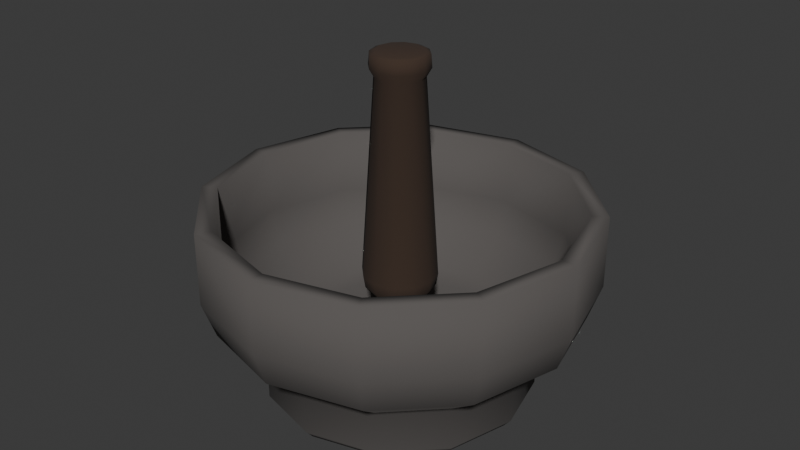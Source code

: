 # Source: mortarpestle.blend  (saved by Blender 5.2.44; exported with 4.5.12 LTS)
import bpy
from mathutils import Matrix  # noqa: F401  (used for matrix-valued properties, if any)

bpy.ops.wm.read_factory_settings(use_empty=True)
scene = bpy.context.scene
scene.name = 'Scene'

# ---- collections
col_collection = bpy.data.collections.new('Collection'); scene.collection.children.link(col_collection)

# ---- materials (node trees are filled in below, after node groups)
mat_mortar = bpy.data.materials.new('Mortar')
mat_material = bpy.data.materials.new('Material')
mat_material.alpha_threshold = 0.0
mat_material.use_backface_culling_lightprobe_volume = False
mat_material.roughness = 0.5
mat_material.line_color = (0.0, 0.0, 0.0, 1.0)

# ---- material node trees
mat_mortar.use_nodes = True; mat_mortar.node_tree.nodes.clear()
_N = mat_mortar.node_tree.nodes; _L = mat_mortar.node_tree.links
n0 = _N.new('ShaderNodeBsdfPrincipled'); n0.name = 'Principled BSDF'; n0.location = (-200, 100)
n0.inputs[0].default_value = (0.1031, 0.09408, 0.08913, 1.0)
n0.inputs[2].default_value = 1.0
n0.inputs[10].default_value = 0.005
n1 = _N.new('ShaderNodeOutputMaterial'); n1.name = 'Material Output'; n1.location = (200, 100)
_L.new(n0.outputs[0], n1.inputs[0])
n1.is_active_output = True
mat_material.use_nodes = True; mat_material.node_tree.nodes.clear()
_N = mat_material.node_tree.nodes; _L = mat_material.node_tree.links
n0 = _N.new('ShaderNodeOutputMaterial'); n0.name = 'Material Output'; n0.location = (200, 100)
n1 = _N.new('ShaderNodeBsdfPrincipled'); n1.name = 'Principled BSDF'; n1.location = (-200, 100)
n1.inputs[0].default_value = (0.04962, 0.02934, 0.01905, 1.0)
n1.inputs[2].default_value = 1.0
n1.inputs[10].default_value = 0.005
_L.new(n1.outputs[0], n0.inputs[0])
n0.is_active_output = True

# ---- world
world_world = bpy.data.worlds.new('World'); scene.world = world_world
world_world.use_nodes = True; world_world.node_tree.nodes.clear()
_N = world_world.node_tree.nodes; _L = world_world.node_tree.links
n0 = _N.new('ShaderNodeOutputWorld'); n0.name = 'World Output'; n0.location = (200, 100)
n1 = _N.new('ShaderNodeBackground'); n1.name = 'Background'; n1.location = (-200, 100)
n1.inputs[0].default_value = (0.05088, 0.05088, 0.05088, 1.0)
_L.new(n1.outputs[0], n0.inputs[0])
n0.is_active_output = True
world_world.color = (0.05088, 0.05088, 0.05088)
world_world.sun_shadow_jitter_overblur = 0.0

# ---- meshes
me_cylinder = bpy.data.meshes.new('Cylinder')
me_cylinder.from_pydata([(-1.49e-10, 0.14, -0.0732), (0.0, 0.1835, 0.075), (0.07, 0.1212, -0.0732), (0.09176, 0.1589, 0.075), (0.1212, 0.07, -0.0732), (0.1589, 0.09176, 0.075), (0.14, -1.49e-10, -0.0732), (0.1835, 0.0, 0.075), (0.1212, -0.07, -0.0732), (0.1589, -0.09176, 0.075), (0.07, -0.1212, -0.0732), (0.09176, -0.1589, 0.075), (-1.49e-10, -0.14, -0.0732), (0.0, -0.1835, 0.075), (-0.07, -0.1212, -0.0732), (-0.09176, -0.1589, 0.075), (-0.1212, -0.07, -0.0732), (-0.1589, -0.09176, 0.075), (-0.14, -1.49e-10, -0.0732), (-0.1835, 0.0, 0.075), (-0.1212, 0.07, -0.0732), (-0.1589, 0.09176, 0.075), (-0.07, 0.1212, -0.0732), (-0.09176, 0.1589, 0.075), (0.1, 0.1732, 0.075), (0.0, 0.2, 0.075), (0.1732, 0.1, 0.075), (0.2, 0.0, 0.075), (0.1732, -0.1, 0.075), (0.1, -0.1732, 0.075), (0.0, -0.2, 0.075), (-0.1, -0.1732, 0.075), (-0.1732, -0.1, 0.075), (-0.2, 0.0, 0.075), (-0.1732, 0.1, 0.075), (-0.1, 0.1732, 0.075), (0.05401, 0.09354, -0.07242), (-1.49e-10, 0.108, -0.07242), (0.09354, 0.05401, -0.07242), (0.108, -1.49e-10, -0.07242), (0.09354, -0.05401, -0.07242), (0.05401, -0.09354, -0.07242), (-1.49e-10, -0.108, -0.07242), (-0.05401, -0.09354, -0.07242), (-0.09354, -0.05401, -0.07242), (-0.108, -1.49e-10, -0.07242), (-0.09354, 0.05401, -0.07242), (-0.05401, 0.09354, -0.07242), (0.1589, -0.09176, 0.006011), (0.09176, -0.1589, 0.006011), (-0.09176, 0.1589, 0.006011), (0.0, 0.1835, 0.006011), (0.09176, 0.1589, 0.006011), (0.1589, 0.09176, 0.006011), (-0.1589, -0.09176, 0.006011), (-0.1835, 0.0, 0.006011), (0.0, -0.1835, 0.006011), (0.1835, 0.0, 0.006011), (-0.1589, 0.09176, 0.006011), (-0.09176, -0.1589, 0.006011), (0.0, 0.2, 0.0), (0.1, 0.1732, 0.0), (0.1732, 0.1, 0.0), (0.2, 0.0, 0.0), (0.1732, -0.1, 0.0), (0.1, -0.1732, 0.0), (0.0, -0.2, 0.0), (-0.1, -0.1732, 0.0), (-0.1732, -0.1, 0.0), (-0.2, 0.0, 0.0), (-0.1732, 0.1, 0.0), (-0.1, 0.1732, 0.0), (0.0935, 0.1619, -0.03696), (0.1619, 0.0935, -0.03696), (0.187, 1.738e-11, -0.03696), (0.1619, -0.0935, -0.03696), (0.0935, -0.1619, -0.03696), (-2.061e-10, -0.187, -0.03696), (-0.0935, -0.1619, -0.03696), (-0.1619, -0.0935, -0.03696), (-0.187, 1.738e-11, -0.03696), (-0.1619, 0.0935, -0.03696), (-0.0935, 0.1619, -0.03696), (-2.061e-10, 0.187, -0.03696), (0.1486, -0.0858, -0.02902), (-0.0858, 0.1486, -0.02902), (0.0858, 0.1486, -0.02902), (-0.1486, -0.0858, -0.02902), (0.0858, -0.1486, -0.02902), (-2.061e-10, 0.1716, -0.02902), (0.1486, 0.0858, -0.02902), (-0.1716, 1.738e-11, -0.02902), (-2.061e-10, -0.1716, -0.02902), (0.1716, 1.738e-11, -0.02902), (-0.1486, 0.0858, -0.02902), (-0.0858, -0.1486, -0.02902), (-1.685e-10, 0.1322, -0.1282), (0.06608, 0.1145, -0.1282), (0.1145, 0.06608, -0.1282), (0.1322, -2.553e-11, -0.1282), (0.1145, -0.06608, -0.1282), (0.06608, -0.1145, -0.1282), (-1.685e-10, -0.1322, -0.1282), (-0.06608, -0.1145, -0.1282), (-0.1145, -0.06608, -0.1282), (-0.1322, -2.553e-11, -0.1282), (-0.1145, 0.06608, -0.1282), (-0.06608, 0.1145, -0.1282), (-0.1212, -0.07, -0.1191), (-0.07, -0.1212, -0.1191), (-1.49e-10, -0.14, -0.1191), (0.07, -0.1212, -0.1191), (0.1212, -0.07, -0.1191), (0.14, -1.49e-10, -0.1191), (-1.49e-10, 0.14, -0.1191), (-0.07, 0.1212, -0.1191), (0.07, 0.1212, -0.1191), (0.1212, 0.07, -0.1191), (-0.1212, 0.07, -0.1191), (-0.14, -1.49e-10, -0.1191), (0.06423, 0.1113, -0.06478), (-1.49e-10, 0.1285, -0.06478), (0.1113, 0.06423, -0.06478), (0.1285, -1.49e-10, -0.06478), (0.1113, -0.06423, -0.06478), (0.06423, -0.1113, -0.06478), (-1.49e-10, -0.1285, -0.06478), (-0.06423, -0.1113, -0.06478), (-0.1113, -0.06423, -0.06478), (-0.1285, -1.49e-10, -0.06478), (-0.1113, 0.06423, -0.06478), (-0.06423, 0.1113, -0.06478)], [], [(60, 25, 24, 61), (61, 24, 26, 62), (62, 26, 27, 63), (63, 27, 28, 64), (64, 28, 29, 65), (65, 29, 30, 66), (66, 30, 31, 67), (67, 31, 32, 68), (68, 32, 33, 69), (69, 33, 34, 70), (88, 84, 124, 125), (70, 34, 35, 71), (71, 35, 25, 60), (109, 108, 104, 103), (1, 3, 24, 25), (3, 5, 26, 24), (5, 7, 27, 26), (7, 9, 28, 27), (9, 11, 29, 28), (11, 13, 30, 29), (13, 15, 31, 30), (15, 17, 32, 31), (17, 19, 33, 32), (19, 21, 34, 33), (21, 23, 35, 34), (23, 1, 25, 35), (36, 37, 47, 46, 45, 44, 43, 42, 41, 40, 39, 38), (89, 85, 131, 121), (90, 86, 120, 122), (91, 87, 128, 129), (92, 88, 125, 126), (93, 90, 122, 123), (94, 91, 129, 130), (95, 92, 126, 127), (84, 93, 123, 124), (85, 94, 130, 131), (86, 89, 121, 120), (87, 95, 127, 128), (17, 15, 59, 54), (3, 1, 51, 52), (23, 21, 58, 50), (9, 7, 57, 48), (15, 13, 56, 59), (21, 19, 55, 58), (7, 5, 53, 57), (13, 11, 49, 56), (19, 17, 54, 55), (5, 3, 52, 53), (1, 23, 50, 51), (11, 9, 48, 49), (82, 71, 60, 83), (81, 70, 71, 82), (80, 69, 70, 81), (79, 68, 69, 80), (78, 67, 68, 79), (77, 66, 67, 78), (76, 65, 66, 77), (75, 64, 65, 76), (74, 63, 64, 75), (73, 62, 63, 74), (72, 61, 62, 73), (83, 60, 61, 72), (0, 83, 72, 2), (2, 72, 73, 4), (4, 73, 74, 6), (6, 74, 75, 8), (8, 75, 76, 10), (10, 76, 77, 12), (12, 77, 78, 14), (14, 78, 79, 16), (16, 79, 80, 18), (18, 80, 81, 20), (20, 81, 82, 22), (22, 82, 83, 0), (54, 59, 95, 87), (52, 51, 89, 86), (50, 58, 94, 85), (48, 57, 93, 84), (59, 56, 92, 95), (58, 55, 91, 94), (57, 53, 90, 93), (56, 49, 88, 92), (55, 54, 87, 91), (53, 52, 86, 90), (51, 50, 85, 89), (49, 48, 84, 88), (96, 97, 98, 99, 100, 101, 102, 103, 104, 105, 106, 107), (110, 109, 103, 102), (111, 110, 102, 101), (112, 111, 101, 100), (113, 112, 100, 99), (115, 114, 96, 107), (114, 116, 97, 96), (117, 113, 99, 98), (118, 115, 107, 106), (116, 117, 98, 97), (119, 118, 106, 105), (108, 119, 105, 104), (16, 18, 119, 108), (18, 20, 118, 119), (2, 4, 117, 116), (20, 22, 115, 118), (4, 6, 113, 117), (0, 2, 116, 114), (22, 0, 114, 115), (6, 8, 112, 113), (8, 10, 111, 112), (10, 12, 110, 111), (12, 14, 109, 110), (14, 16, 108, 109), (37, 36, 120, 121), (36, 38, 122, 120), (38, 39, 123, 122), (39, 40, 124, 123), (40, 41, 125, 124), (41, 42, 126, 125), (42, 43, 127, 126), (43, 44, 128, 127), (44, 45, 129, 128), (45, 46, 130, 129), (46, 47, 131, 130), (47, 37, 121, 131)])
me_cylinder.polygons.foreach_set('use_smooth', [True] * 122)
_uv = me_cylinder.uv_layers.new(name='UVMap')
_uv.uv.foreach_set('vector', [1.0, 0.75, 1.0, 1.0, 0.9167, 1.0, 0.9167, 0.75, 0.9167, 0.75, 0.9167, 1.0, 0.8333, 1.0, 0.8333, 0.75, 0.8333, 0.75, 0.8333, 1.0, 0.75, 1.0, 0.75, 0.75, 0.75, 0.75, 0.75, 1.0, 0.6667, 1.0, 0.6667, 0.75, 0.6667, 0.75, 0.6667, 1.0, 0.5833, 1.0, 0.5833, 0.75, 0.5833, 0.75, 0.5833, 1.0, 0.5, 1.0, 0.5, 0.75, 0.5, 0.75, 0.5, 1.0, 0.4167, 1.0, 0.4167, 0.75, 0.4167, 0.75, 0.4167, 1.0, 0.3333, 1.0, 0.3333, 0.75, 0.3333, 0.75, 0.3333, 1.0, 0.25, 1.0, 0.25, 0.75, 0.25, 0.75, 0.25, 1.0, 0.1667, 1.0, 0.1667, 0.75, 0.3601, 0.05928, 0.4407, 0.1399, 0.4407, 0.1399, 0.3601, 0.05928, 0.1667, 0.75, 0.1667, 1.0, 0.08333, 1.0, 0.08333, 0.75, 0.08333, 0.75, 0.08333, 1.0, 7.451e-08, 1.0, 7.451e-08, 0.75, 0.4167, 0.5, 0.3333, 0.5, 0.3333, 0.5, 0.4167, 0.5, 0.25, 0.4702, 0.3601, 0.4407, 0.37, 0.4578, 0.25, 0.49, 0.3601, 0.4407, 0.4407, 0.3601, 0.4578, 0.37, 0.37, 0.4578, 0.4407, 0.3601, 0.4702, 0.25, 0.49, 0.25, 0.4578, 0.37, 0.4702, 0.25, 0.4407, 0.1399, 0.4578, 0.13, 0.49, 0.25, 0.4407, 0.1399, 0.3601, 0.05928, 0.37, 0.04215, 0.4578, 0.13, 0.3601, 0.05928, 0.25, 0.02978, 0.25, 0.01, 0.37, 0.04215, 0.25, 0.02978, 0.1399, 0.05928, 0.13, 0.04215, 0.25, 0.01, 0.1399, 0.05928, 0.05928, 0.1399, 0.04215, 0.13, 0.13, 0.04215, 0.05928, 0.1399, 0.02978, 0.25, 0.01, 0.25, 0.04215, 0.13, 0.02978, 0.25, 0.05928, 0.3601, 0.04215, 0.37, 0.01, 0.25, 0.05928, 0.3601, 0.1399, 0.4407, 0.13, 0.4578, 0.04215, 0.37, 0.1399, 0.4407, 0.25, 0.4702, 0.25, 0.49, 0.13, 0.4578, 0.3426, 0.4104, 0.25, 0.4352, 0.1574, 0.4104, 0.08964, 0.3426, 0.06483, 0.25, 0.08964, 0.1574, 0.1574, 0.08964, 0.25, 0.06483, 0.3426, 0.08964, 0.4104, 0.1574, 0.4352, 0.25, 0.4104, 0.3426, 0.25, 0.4702, 0.1399, 0.4407, 0.1399, 0.4407, 0.25, 0.4702, 0.4407, 0.3601, 0.3601, 0.4407, 0.3601, 0.4407, 0.4407, 0.3601, 0.02978, 0.25, 0.05928, 0.1399, 0.05928, 0.1399, 0.02978, 0.25, 0.25, 0.02978, 0.3601, 0.05928, 0.3601, 0.05928, 0.25, 0.02978, 0.4702, 0.25, 0.4407, 0.3601, 0.4407, 0.3601, 0.4702, 0.25, 0.05928, 0.3601, 0.02978, 0.25, 0.02978, 0.25, 0.05928, 0.3601, 0.1399, 0.05928, 0.25, 0.02978, 0.25, 0.02978, 0.1399, 0.05928, 0.4407, 0.1399, 0.4702, 0.25, 0.4702, 0.25, 0.4407, 0.1399, 0.1399, 0.4407, 0.05928, 0.3601, 0.05928, 0.3601, 0.1399, 0.4407, 0.3601, 0.4407, 0.25, 0.4702, 0.25, 0.4702, 0.3601, 0.4407, 0.05928, 0.1399, 0.1399, 0.05928, 0.1399, 0.05928, 0.05928, 0.1399, 0.05928, 0.1399, 0.1399, 0.05928, 0.1399, 0.05928, 0.05928, 0.1399, 0.3601, 0.4407, 0.25, 0.4702, 0.25, 0.4702, 0.3601, 0.4407, 0.1399, 0.4407, 0.05928, 0.3601, 0.05928, 0.3601, 0.1399, 0.4407, 0.4407, 0.1399, 0.4702, 0.25, 0.4702, 0.25, 0.4407, 0.1399, 0.1399, 0.05928, 0.25, 0.02978, 0.25, 0.02978, 0.1399, 0.05928, 0.05928, 0.3601, 0.02978, 0.25, 0.02978, 0.25, 0.05928, 0.3601, 0.4702, 0.25, 0.4407, 0.3601, 0.4407, 0.3601, 0.4702, 0.25, 0.25, 0.02978, 0.3601, 0.05928, 0.3601, 0.05928, 0.25, 0.02978, 0.02978, 0.25, 0.05928, 0.1399, 0.05928, 0.1399, 0.02978, 0.25, 0.4407, 0.3601, 0.3601, 0.4407, 0.3601, 0.4407, 0.4407, 0.3601, 0.25, 0.4702, 0.1399, 0.4407, 0.1399, 0.4407, 0.25, 0.4702, 0.3601, 0.05928, 0.4407, 0.1399, 0.4407, 0.1399, 0.3601, 0.05928, 0.08333, 0.625, 0.08333, 0.75, 7.451e-08, 0.75, 7.451e-08, 0.625, 0.1667, 0.625, 0.1667, 0.75, 0.08333, 0.75, 0.08333, 0.625, 0.25, 0.625, 0.25, 0.75, 0.1667, 0.75, 0.1667, 0.625, 0.3333, 0.625, 0.3333, 0.75, 0.25, 0.75, 0.25, 0.625, 0.4167, 0.625, 0.4167, 0.75, 0.3333, 0.75, 0.3333, 0.625, 0.5, 0.625, 0.5, 0.75, 0.4167, 0.75, 0.4167, 0.625, 0.5833, 0.625, 0.5833, 0.75, 0.5, 0.75, 0.5, 0.625, 0.6667, 0.625, 0.6667, 0.75, 0.5833, 0.75, 0.5833, 0.625, 0.75, 0.625, 0.75, 0.75, 0.6667, 0.75, 0.6667, 0.625, 0.8333, 0.625, 0.8333, 0.75, 0.75, 0.75, 0.75, 0.625, 0.9167, 0.625, 0.9167, 0.75, 0.8333, 0.75, 0.8333, 0.625, 1.0, 0.625, 1.0, 0.75, 0.9167, 0.75, 0.9167, 0.625, 1.0, 0.5, 1.0, 0.625, 0.9167, 0.625, 0.9167, 0.5, 0.9167, 0.5, 0.9167, 0.625, 0.8333, 0.625, 0.8333, 0.5, 0.8333, 0.5, 0.8333, 0.625, 0.75, 0.625, 0.75, 0.5, 0.75, 0.5, 0.75, 0.625, 0.6667, 0.625, 0.6667, 0.5, 0.6667, 0.5, 0.6667, 0.625, 0.5833, 0.625, 0.5833, 0.5, 0.5833, 0.5, 0.5833, 0.625, 0.5, 0.625, 0.5, 0.5, 0.5, 0.5, 0.5, 0.625, 0.4167, 0.625, 0.4167, 0.5, 0.4167, 0.5, 0.4167, 0.625, 0.3333, 0.625, 0.3333, 0.5, 0.3333, 0.5, 0.3333, 0.625, 0.25, 0.625, 0.25, 0.5, 0.25, 0.5, 0.25, 0.625, 0.1667, 0.625, 0.1667, 0.5, 0.1667, 0.5, 0.1667, 0.625, 0.08333, 0.625, 0.08333, 0.5, 0.08333, 0.5, 0.08333, 0.625, 7.451e-08, 0.625, 7.451e-08, 0.5, 0.05928, 0.1399, 0.1399, 0.05928, 0.1399, 0.05928, 0.05928, 0.1399, 0.3601, 0.4407, 0.25, 0.4702, 0.25, 0.4702, 0.3601, 0.4407, 0.1399, 0.4407, 0.05928, 0.3601, 0.05928, 0.3601, 0.1399, 0.4407, 0.4407, 0.1399, 0.4702, 0.25, 0.4702, 0.25, 0.4407, 0.1399, 0.1399, 0.05928, 0.25, 0.02978, 0.25, 0.02978, 0.1399, 0.05928, 0.05928, 0.3601, 0.02978, 0.25, 0.02978, 0.25, 0.05928, 0.3601, 0.4702, 0.25, 0.4407, 0.3601, 0.4407, 0.3601, 0.4702, 0.25, 0.25, 0.02978, 0.3601, 0.05928, 0.3601, 0.05928, 0.25, 0.02978, 0.02978, 0.25, 0.05928, 0.1399, 0.05928, 0.1399, 0.02978, 0.25, 0.4407, 0.3601, 0.3601, 0.4407, 0.3601, 0.4407, 0.4407, 0.3601, 0.25, 0.4702, 0.1399, 0.4407, 0.1399, 0.4407, 0.25, 0.4702, 0.3601, 0.05928, 0.4407, 0.1399, 0.4407, 0.1399, 0.3601, 0.05928, 0.75, 0.49, 0.87, 0.4578, 0.9578, 0.37, 0.99, 0.25, 0.9578, 0.13, 0.87, 0.04215, 0.75, 0.01, 0.63, 0.04215, 0.5422, 0.13, 0.51, 0.25, 0.5422, 0.37, 0.63, 0.4578, 0.5, 0.5, 0.4167, 0.5, 0.4167, 0.5, 0.5, 0.5, 0.5833, 0.5, 0.5, 0.5, 0.5, 0.5, 0.5833, 0.5, 0.6667, 0.5, 0.5833, 0.5, 0.5833, 0.5, 0.6667, 0.5, 0.75, 0.5, 0.6667, 0.5, 0.6667, 0.5, 0.75, 0.5, 0.08333, 0.5, 7.451e-08, 0.5, 7.451e-08, 0.5, 0.08333, 0.5, 1.0, 0.5, 0.9167, 0.5, 0.9167, 0.5, 1.0, 0.5, 0.8333, 0.5, 0.75, 0.5, 0.75, 0.5, 0.8333, 0.5, 0.1667, 0.5, 0.08333, 0.5, 0.08333, 0.5, 0.1667, 0.5, 0.9167, 0.5, 0.8333, 0.5, 0.8333, 0.5, 0.9167, 0.5, 0.25, 0.5, 0.1667, 0.5, 0.1667, 0.5, 0.25, 0.5, 0.3333, 0.5, 0.25, 0.5, 0.25, 0.5, 0.3333, 0.5, 0.3333, 0.5, 0.25, 0.5, 0.25, 0.5, 0.3333, 0.5, 0.25, 0.5, 0.1667, 0.5, 0.1667, 0.5, 0.25, 0.5, 0.9167, 0.5, 0.8333, 0.5, 0.8333, 0.5, 0.9167, 0.5, 0.1667, 0.5, 0.08333, 0.5, 0.08333, 0.5, 0.1667, 0.5, 0.8333, 0.5, 0.75, 0.5, 0.75, 0.5, 0.8333, 0.5, 1.0, 0.5, 0.9167, 0.5, 0.9167, 0.5, 1.0, 0.5, 0.08333, 0.5, 7.451e-08, 0.5, 7.451e-08, 0.5, 0.08333, 0.5, 0.75, 0.5, 0.6667, 0.5, 0.6667, 0.5, 0.75, 0.5, 0.6667, 0.5, 0.5833, 0.5, 0.5833, 0.5, 0.6667, 0.5, 0.5833, 0.5, 0.5, 0.5, 0.5, 0.5, 0.5833, 0.5, 0.5, 0.5, 0.4167, 0.5, 0.4167, 0.5, 0.5, 0.5, 0.4167, 0.5, 0.3333, 0.5, 0.3333, 0.5, 0.4167, 0.5, 0.25, 0.4352, 0.3426, 0.4104, 0.3601, 0.4407, 0.25, 0.4702, 0.3426, 0.4104, 0.4104, 0.3426, 0.4407, 0.3601, 0.3601, 0.4407, 0.4104, 0.3426, 0.4352, 0.25, 0.4702, 0.25, 0.4407, 0.3601, 0.4352, 0.25, 0.4104, 0.1574, 0.4407, 0.1399, 0.4702, 0.25, 0.4104, 0.1574, 0.3426, 0.08964, 0.3601, 0.05928, 0.4407, 0.1399, 0.3426, 0.08964, 0.25, 0.06483, 0.25, 0.02978, 0.3601, 0.05928, 0.25, 0.06483, 0.1574, 0.08964, 0.1399, 0.05928, 0.25, 0.02978, 0.1574, 0.08964, 0.08964, 0.1574, 0.05928, 0.1399, 0.1399, 0.05928, 0.08964, 0.1574, 0.06483, 0.25, 0.02978, 0.25, 0.05928, 0.1399, 0.06483, 0.25, 0.08964, 0.3426, 0.05928, 0.3601, 0.02978, 0.25, 0.08964, 0.3426, 0.1574, 0.4104, 0.1399, 0.4407, 0.05928, 0.3601, 0.1574, 0.4104, 0.25, 0.4352, 0.25, 0.4702, 0.1399, 0.4407])
me_cylinder.materials.append(mat_mortar)
me_cylinder.update()
me_cylinder_001 = bpy.data.meshes.new('Cylinder.001')
me_cylinder_001.from_pydata([(3.806e-10, 0.006054, -0.1342), (0.0, 0.024, 0.127), (0.003027, 0.005243, -0.1342), (0.012, 0.02078, 0.127), (0.005243, 0.003027, -0.1342), (0.02078, 0.012, 0.127), (0.006054, -2.875e-10, -0.1342), (0.024, 1.242e-10, 0.127), (0.005243, -0.003027, -0.1342), (0.02078, -0.012, 0.127), (0.003027, -0.005243, -0.1342), (0.012, -0.02078, 0.127), (-3.806e-10, -0.006054, -0.1342), (0.0, -0.024, 0.127), (-0.003027, -0.005243, -0.1342), (-0.012, -0.02078, 0.127), (-0.005243, -0.003027, -0.1342), (-0.02078, -0.012, 0.127), (-0.006054, 4.737e-10, -0.1342), (-0.024, 1.242e-10, 0.127), (-0.005243, 0.003027, -0.1342), (-0.02078, 0.012, 0.127), (-0.003027, 0.005243, -0.1342), (-0.012, 0.02078, 0.127), (0.0, 0.03848, -0.1013), (0.01924, 0.03332, -0.1013), (0.03332, 0.01924, -0.1013), (0.03848, 1.18e-11, -0.1013), (0.03332, -0.01924, -0.1013), (0.01924, -0.03332, -0.1013), (0.0, -0.03848, -0.1013), (-0.01924, -0.03332, -0.1013), (-0.03332, -0.01924, -0.1013), (-0.03848, 1.18e-11, -0.1013), (-0.03332, 0.01924, -0.1013), (-0.01924, 0.03332, -0.1013), (0.01828, 0.03167, -0.1131), (0.03167, 0.01828, -0.1131), (0.03656, 5.771e-11, -0.1131), (0.03167, -0.01828, -0.1131), (0.01828, -0.03167, -0.1131), (6.209e-11, -0.03656, -0.1131), (-0.01828, -0.03167, -0.1131), (-0.03167, -0.01828, -0.1131), (-0.03656, 5.771e-11, -0.1131), (-0.03167, 0.01828, -0.1131), (-0.01828, 0.03167, -0.1131), (6.209e-11, 0.03656, -0.1131), (0.0, 0.028, -0.125), (0.014, 0.02425, -0.125), (0.02425, 0.014, -0.125), (0.028, 9.313e-11, -0.125), (0.02425, -0.014, -0.125), (0.014, -0.02425, -0.125), (0.0, -0.028, -0.125), (-0.014, -0.02425, -0.125), (-0.02425, -0.014, -0.125), (-0.028, 9.313e-11, -0.125), (-0.02425, 0.014, -0.125), (-0.014, 0.02425, -0.125), (0.0, 0.01882, -0.1317), (0.009411, 0.0163, -0.1317), (0.0163, 0.009411, -0.1317), (0.01882, 9.313e-11, -0.1317), (0.0163, -0.009411, -0.1317), (0.009411, -0.0163, -0.1317), (0.0, -0.01882, -0.1317), (-0.009411, -0.0163, -0.1317), (-0.0163, -0.009411, -0.1317), (-0.01882, 9.313e-11, -0.1317), (-0.0163, 0.009411, -0.1317), (-0.009411, 0.0163, -0.1317), (0.0, 0.01222, -0.1336), (0.006111, 0.01058, -0.1336), (0.01058, 0.006111, -0.1336), (0.01222, 9.313e-11, -0.1336), (0.01058, -0.006111, -0.1336), (0.006111, -0.01058, -0.1336), (0.0, -0.01222, -0.1336), (-0.006111, -0.01058, -0.1336), (-0.01058, -0.006111, -0.1336), (-0.01222, 9.313e-11, -0.1336), (-0.01058, 0.006111, -0.1336), (-0.006111, 0.01058, -0.1336), (0.0, 0.02482, 0.1034), (0.01241, 0.02149, 0.1034), (0.02149, 0.01241, 0.1034), (0.02482, 1.178e-10, 0.1034), (0.02149, -0.01241, 0.1034), (0.01241, -0.02149, 0.1034), (0.0, -0.02482, 0.1034), (-0.01241, -0.02149, 0.1034), (-0.02149, -0.01241, 0.1034), (-0.02482, 1.178e-10, 0.1034), (-0.02149, 0.01241, 0.1034), (-0.01241, 0.02149, 0.1034), (0.0144, 0.02494, 0.125), (0.0, 0.0288, 0.125), (0.0, 0.02978, 0.1122), (0.02494, 0.0144, 0.125), (0.0288, 1.18e-10, 0.125), (0.02494, -0.0144, 0.125), (0.0144, -0.02494, 0.125), (0.0, -0.0288, 0.125), (-0.0144, -0.02494, 0.125), (-0.02494, -0.0144, 0.125), (-0.0288, 1.18e-10, 0.125), (-0.02494, 0.0144, 0.125), (-0.0144, 0.02494, 0.125), (0.01489, 0.02579, 0.1122), (0.02579, 0.01489, 0.1122), (0.02978, 1.104e-10, 0.1122), (0.02579, -0.01489, 0.1122), (0.01489, -0.02579, 0.1122), (0.0, -0.02978, 0.1122), (-0.01489, -0.02579, 0.1122), (-0.02579, -0.01489, 0.1122), (-0.02978, 1.104e-10, 0.1122), (-0.02579, 0.01489, 0.1122), (-0.01489, 0.02579, 0.1122)], [], [(86, 85, 109, 110), (94, 93, 117, 118), (19, 21, 107, 106), (87, 86, 110, 111), (9, 11, 102, 101), (95, 94, 118, 119), (88, 87, 111, 112), (23, 1, 97, 108), (13, 15, 104, 103), (84, 95, 119, 98), (3, 1, 23, 21, 19, 17, 15, 13, 11, 9, 7, 5), (3, 5, 99, 96), (89, 88, 112, 113), (0, 2, 4, 6, 8, 10, 12, 14, 16, 18, 20, 22), (46, 35, 24, 47), (45, 34, 35, 46), (44, 33, 34, 45), (43, 32, 33, 44), (42, 31, 32, 43), (41, 30, 31, 42), (40, 29, 30, 41), (39, 28, 29, 40), (38, 27, 28, 39), (37, 26, 27, 38), (36, 25, 26, 37), (47, 24, 25, 36), (48, 47, 36, 49), (49, 36, 37, 50), (50, 37, 38, 51), (51, 38, 39, 52), (52, 39, 40, 53), (53, 40, 41, 54), (54, 41, 42, 55), (55, 42, 43, 56), (56, 43, 44, 57), (57, 44, 45, 58), (58, 45, 46, 59), (59, 46, 47, 48), (61, 60, 48, 49), (62, 61, 49, 50), (63, 62, 50, 51), (64, 63, 51, 52), (65, 64, 52, 53), (66, 65, 53, 54), (67, 66, 54, 55), (68, 67, 55, 56), (69, 68, 56, 57), (70, 69, 57, 58), (71, 70, 58, 59), (60, 71, 59, 48), (73, 72, 60, 61), (74, 73, 61, 62), (75, 74, 62, 63), (76, 75, 63, 64), (77, 76, 64, 65), (78, 77, 65, 66), (79, 78, 66, 67), (80, 79, 67, 68), (81, 80, 68, 69), (82, 81, 69, 70), (83, 82, 70, 71), (72, 83, 71, 60), (2, 0, 72, 73), (4, 2, 73, 74), (6, 4, 74, 75), (8, 6, 75, 76), (10, 8, 76, 77), (12, 10, 77, 78), (14, 12, 78, 79), (16, 14, 79, 80), (18, 16, 80, 81), (20, 18, 81, 82), (22, 20, 82, 83), (0, 22, 83, 72), (35, 95, 84, 24), (34, 94, 95, 35), (33, 93, 94, 34), (32, 92, 93, 33), (31, 91, 92, 32), (30, 90, 91, 31), (29, 89, 90, 30), (28, 88, 89, 29), (27, 87, 88, 28), (26, 86, 87, 27), (25, 85, 86, 26), (24, 84, 85, 25), (98, 97, 96, 109), (109, 96, 99, 110), (110, 99, 100, 111), (111, 100, 101, 112), (112, 101, 102, 113), (113, 102, 103, 114), (114, 103, 104, 115), (115, 104, 105, 116), (116, 105, 106, 117), (117, 106, 107, 118), (118, 107, 108, 119), (119, 108, 97, 98), (5, 7, 100, 99), (93, 92, 116, 117), (15, 17, 105, 104), (1, 3, 96, 97), (85, 84, 98, 109), (92, 91, 115, 116), (11, 13, 103, 102), (21, 23, 108, 107), (91, 90, 114, 115), (7, 9, 101, 100), (90, 89, 113, 114), (17, 19, 106, 105)])
me_cylinder_001.polygons.foreach_set('use_smooth', [True] * 110)
_uv = me_cylinder_001.uv_layers.new(name='UVMap')
_uv.uv.foreach_set('vector', [0.8333, 0.875, 0.9167, 0.875, 0.9167, 0.875, 0.8333, 0.875, 0.1667, 0.875, 0.25, 0.875, 0.25, 0.875, 0.1667, 0.875, 0.01, 0.25, 0.04215, 0.37, 0.04215, 0.37, 0.01, 0.25, 0.75, 0.875, 0.8333, 0.875, 0.8333, 0.875, 0.75, 0.875, 0.4578, 0.13, 0.37, 0.04215, 0.37, 0.04215, 0.4578, 0.13, 0.08333, 0.875, 0.1667, 0.875, 0.1667, 0.875, 0.08333, 0.875, 0.6667, 0.875, 0.75, 0.875, 0.75, 0.875, 0.6667, 0.875, 0.13, 0.4578, 0.25, 0.49, 0.25, 0.49, 0.13, 0.4578, 0.25, 0.01, 0.13, 0.04215, 0.13, 0.04215, 0.25, 0.01, 7.451e-08, 0.875, 0.08333, 0.875, 0.08333, 0.875, 7.451e-08, 0.875, 0.37, 0.4578, 0.25, 0.49, 0.13, 0.4578, 0.04215, 0.37, 0.01, 0.25, 0.04215, 0.13, 0.13, 0.04215, 0.25, 0.01, 0.37, 0.04215, 0.4578, 0.13, 0.49, 0.25, 0.4578, 0.37, 0.37, 0.4578, 0.4578, 0.37, 0.4578, 0.37, 0.37, 0.4578, 0.5833, 0.875, 0.6667, 0.875, 0.6667, 0.875, 0.5833, 0.875, 0.75, 0.3019, 0.7759, 0.2949, 0.7949, 0.2759, 0.8019, 0.25, 0.7949, 0.2241, 0.7759, 0.2051, 0.75, 0.1981, 0.7241, 0.2051, 0.7051, 0.2241, 0.6981, 0.25, 0.7051, 0.2759, 0.7241, 0.2949, 0.08333, 0.625, 0.08333, 0.75, 7.451e-08, 0.75, 7.451e-08, 0.625, 0.1667, 0.625, 0.1667, 0.75, 0.08333, 0.75, 0.08333, 0.625, 0.25, 0.625, 0.25, 0.75, 0.1667, 0.75, 0.1667, 0.625, 0.3333, 0.625, 0.3333, 0.75, 0.25, 0.75, 0.25, 0.625, 0.4167, 0.625, 0.4167, 0.75, 0.3333, 0.75, 0.3333, 0.625, 0.5, 0.625, 0.5, 0.75, 0.4167, 0.75, 0.4167, 0.625, 0.5833, 0.625, 0.5833, 0.75, 0.5, 0.75, 0.5, 0.625, 0.6667, 0.625, 0.6667, 0.75, 0.5833, 0.75, 0.5833, 0.625, 0.75, 0.625, 0.75, 0.75, 0.6667, 0.75, 0.6667, 0.625, 0.8333, 0.625, 0.8333, 0.75, 0.75, 0.75, 0.75, 0.625, 0.9167, 0.625, 0.9167, 0.75, 0.8333, 0.75, 0.8333, 0.625, 1.0, 0.625, 1.0, 0.75, 0.9167, 0.75, 0.9167, 0.625, 1.0, 0.5, 1.0, 0.625, 0.9167, 0.625, 0.9167, 0.5, 0.9167, 0.5, 0.9167, 0.625, 0.8333, 0.625, 0.8333, 0.5, 0.8333, 0.5, 0.8333, 0.625, 0.75, 0.625, 0.75, 0.5, 0.75, 0.5, 0.75, 0.625, 0.6667, 0.625, 0.6667, 0.5, 0.6667, 0.5, 0.6667, 0.625, 0.5833, 0.625, 0.5833, 0.5, 0.5833, 0.5, 0.5833, 0.625, 0.5, 0.625, 0.5, 0.5, 0.5, 0.5, 0.5, 0.625, 0.4167, 0.625, 0.4167, 0.5, 0.4167, 0.5, 0.4167, 0.625, 0.3333, 0.625, 0.3333, 0.5, 0.3333, 0.5, 0.3333, 0.625, 0.25, 0.625, 0.25, 0.5, 0.25, 0.5, 0.25, 0.625, 0.1667, 0.625, 0.1667, 0.5, 0.1667, 0.5, 0.1667, 0.625, 0.08333, 0.625, 0.08333, 0.5, 0.08333, 0.5, 0.08333, 0.625, 7.451e-08, 0.625, 7.451e-08, 0.5, 0.8307, 0.3897, 0.75, 0.4113, 0.75, 0.49, 0.87, 0.4578, 0.8897, 0.3307, 0.8307, 0.3897, 0.87, 0.4578, 0.9578, 0.37, 0.9113, 0.25, 0.8897, 0.3307, 0.9578, 0.37, 0.99, 0.25, 0.8897, 0.1693, 0.9113, 0.25, 0.99, 0.25, 0.9578, 0.13, 0.8307, 0.1103, 0.8897, 0.1693, 0.9578, 0.13, 0.87, 0.04215, 0.75, 0.08866, 0.8307, 0.1103, 0.87, 0.04215, 0.75, 0.01, 0.6693, 0.1103, 0.75, 0.08866, 0.75, 0.01, 0.63, 0.04215, 0.6103, 0.1693, 0.6693, 0.1103, 0.63, 0.04215, 0.5422, 0.13, 0.5887, 0.25, 0.6103, 0.1693, 0.5422, 0.13, 0.51, 0.25, 0.6103, 0.3307, 0.5887, 0.25, 0.51, 0.25, 0.5422, 0.37, 0.6693, 0.3897, 0.6103, 0.3307, 0.5422, 0.37, 0.63, 0.4578, 0.75, 0.4113, 0.6693, 0.3897, 0.63, 0.4578, 0.75, 0.49, 0.8024, 0.3407, 0.75, 0.3548, 0.75, 0.4113, 0.8307, 0.3897, 0.8407, 0.3024, 0.8024, 0.3407, 0.8307, 0.3897, 0.8897, 0.3307, 0.8548, 0.25, 0.8407, 0.3024, 0.8897, 0.3307, 0.9113, 0.25, 0.8407, 0.1976, 0.8548, 0.25, 0.9113, 0.25, 0.8897, 0.1693, 0.8024, 0.1593, 0.8407, 0.1976, 0.8897, 0.1693, 0.8307, 0.1103, 0.75, 0.1452, 0.8024, 0.1593, 0.8307, 0.1103, 0.75, 0.08866, 0.6976, 0.1593, 0.75, 0.1452, 0.75, 0.08866, 0.6693, 0.1103, 0.6593, 0.1976, 0.6976, 0.1593, 0.6693, 0.1103, 0.6103, 0.1693, 0.6452, 0.25, 0.6593, 0.1976, 0.6103, 0.1693, 0.5887, 0.25, 0.6593, 0.3024, 0.6452, 0.25, 0.5887, 0.25, 0.6103, 0.3307, 0.6976, 0.3407, 0.6593, 0.3024, 0.6103, 0.3307, 0.6693, 0.3897, 0.75, 0.3548, 0.6976, 0.3407, 0.6693, 0.3897, 0.75, 0.4113, 0.7759, 0.2949, 0.75, 0.3019, 0.75, 0.3548, 0.8024, 0.3407, 0.7949, 0.2759, 0.7759, 0.2949, 0.8024, 0.3407, 0.8407, 0.3024, 0.8019, 0.25, 0.7949, 0.2759, 0.8407, 0.3024, 0.8548, 0.25, 0.7949, 0.2241, 0.8019, 0.25, 0.8548, 0.25, 0.8407, 0.1976, 0.7759, 0.2051, 0.7949, 0.2241, 0.8407, 0.1976, 0.8024, 0.1593, 0.75, 0.1981, 0.7759, 0.2051, 0.8024, 0.1593, 0.75, 0.1452, 0.7241, 0.2051, 0.75, 0.1981, 0.75, 0.1452, 0.6976, 0.1593, 0.7051, 0.2241, 0.7241, 0.2051, 0.6976, 0.1593, 0.6593, 0.1976, 0.6981, 0.25, 0.7051, 0.2241, 0.6593, 0.1976, 0.6452, 0.25, 0.7051, 0.2759, 0.6981, 0.25, 0.6452, 0.25, 0.6593, 0.3024, 0.7241, 0.2949, 0.7051, 0.2759, 0.6593, 0.3024, 0.6976, 0.3407, 0.75, 0.3019, 0.7241, 0.2949, 0.6976, 0.3407, 0.75, 0.3548, 0.08333, 0.75, 0.08333, 0.875, 7.451e-08, 0.875, 7.451e-08, 0.75, 0.1667, 0.75, 0.1667, 0.875, 0.08333, 0.875, 0.08333, 0.75, 0.25, 0.75, 0.25, 0.875, 0.1667, 0.875, 0.1667, 0.75, 0.3333, 0.75, 0.3333, 0.875, 0.25, 0.875, 0.25, 0.75, 0.4167, 0.75, 0.4167, 0.875, 0.3333, 0.875, 0.3333, 0.75, 0.5, 0.75, 0.5, 0.875, 0.4167, 0.875, 0.4167, 0.75, 0.5833, 0.75, 0.5833, 0.875, 0.5, 0.875, 0.5, 0.75, 0.6667, 0.75, 0.6667, 0.875, 0.5833, 0.875, 0.5833, 0.75, 0.75, 0.75, 0.75, 0.875, 0.6667, 0.875, 0.6667, 0.75, 0.8333, 0.75, 0.8333, 0.875, 0.75, 0.875, 0.75, 0.75, 0.9167, 0.75, 0.9167, 0.875, 0.8333, 0.875, 0.8333, 0.75, 1.0, 0.75, 1.0, 0.875, 0.9167, 0.875, 0.9167, 0.75, 1.0, 0.875, 1.0, 1.0, 0.9167, 1.0, 0.9167, 0.875, 0.9167, 0.875, 0.9167, 1.0, 0.8333, 1.0, 0.8333, 0.875, 0.8333, 0.875, 0.8333, 1.0, 0.75, 1.0, 0.75, 0.875, 0.75, 0.875, 0.75, 1.0, 0.6667, 1.0, 0.6667, 0.875, 0.6667, 0.875, 0.6667, 1.0, 0.5833, 1.0, 0.5833, 0.875, 0.5833, 0.875, 0.5833, 1.0, 0.5, 1.0, 0.5, 0.875, 0.5, 0.875, 0.5, 1.0, 0.4167, 1.0, 0.4167, 0.875, 0.4167, 0.875, 0.4167, 1.0, 0.3333, 1.0, 0.3333, 0.875, 0.3333, 0.875, 0.3333, 1.0, 0.25, 1.0, 0.25, 0.875, 0.25, 0.875, 0.25, 1.0, 0.1667, 1.0, 0.1667, 0.875, 0.1667, 0.875, 0.1667, 1.0, 0.08333, 1.0, 0.08333, 0.875, 0.08333, 0.875, 0.08333, 1.0, 7.451e-08, 1.0, 7.451e-08, 0.875, 0.4578, 0.37, 0.49, 0.25, 0.49, 0.25, 0.4578, 0.37, 0.25, 0.875, 0.3333, 0.875, 0.3333, 0.875, 0.25, 0.875, 0.13, 0.04215, 0.04215, 0.13, 0.04215, 0.13, 0.13, 0.04215, 0.25, 0.49, 0.37, 0.4578, 0.37, 0.4578, 0.25, 0.49, 0.9167, 0.875, 1.0, 0.875, 1.0, 0.875, 0.9167, 0.875, 0.3333, 0.875, 0.4167, 0.875, 0.4167, 0.875, 0.3333, 0.875, 0.37, 0.04215, 0.25, 0.01, 0.25, 0.01, 0.37, 0.04215, 0.04215, 0.37, 0.13, 0.4578, 0.13, 0.4578, 0.04215, 0.37, 0.4167, 0.875, 0.5, 0.875, 0.5, 0.875, 0.4167, 0.875, 0.49, 0.25, 0.4578, 0.13, 0.4578, 0.13, 0.49, 0.25, 0.5, 0.875, 0.5833, 0.875, 0.5833, 0.875, 0.5, 0.875, 0.04215, 0.13, 0.01, 0.25, 0.01, 0.25, 0.04215, 0.13])
me_cylinder_001.materials.append(mat_material)
me_cylinder_001.update()

# ---- objects
ob_mortar = bpy.data.objects.new('Mortar', me_cylinder)
ob_pestle = bpy.data.objects.new('Pestle', me_cylinder_001)

# ---- transforms, parenting, visibility, modifiers, constraints
ob_mortar.location = (0.0, 0.0, 0.0)
ob_pestle.location = (0.0, 0.0, 0.1)

# ---- collection membership
col_collection.objects.link(ob_mortar)
col_collection.objects.link(ob_pestle)

# ---- scene / render settings (as saved in the file)
scene.frame_start = 1; scene.frame_end = 250; scene.frame_set(1)
scene.render.engine = 'BLENDER_EEVEE_NEXT'
scene.render.bake_bias = 0.0
scene.render.bake_samples = 0
scene.render.compositor_device = 'GPU'
scene.eevee.use_volume_custom_range = False
scene.eevee.fast_gi_thickness_near = 0.1
scene.eevee.fast_gi_thickness_far = 0.0
scene.eevee.ray_tracing_options.screen_trace_thickness = 0.1
bpy.context.view_layer.update()

# ---- added for rendering (the .blend has no active camera and no usable light): camera, sun
cam_auto = bpy.data.cameras.new('AutoCamera')
cam_auto.lens = 50.0
cam_auto.sensor_width = 36.0
cam_auto.clip_end = 1000.0
ob_auto_camera = bpy.data.objects.new('AutoCamera', cam_auto)
scene.collection.objects.link(ob_auto_camera)
ob_auto_camera.location = (0.618, -0.7416, 0.543819)
ob_auto_camera.rotation_euler = (1.09748, -7.21219e-08, 0.694738)
scene.camera = ob_auto_camera
light_auto_sun = bpy.data.lights.new('AutoSun', 'SUN')
light_auto_sun.energy = 3.0
light_auto_sun.angle = 0.0523599
ob_auto_sun = bpy.data.objects.new('AutoSun', light_auto_sun)
scene.collection.objects.link(ob_auto_sun)
ob_auto_sun.rotation_euler = (0.872665, 0.174533, 0.523599)
bpy.context.view_layer.update()
